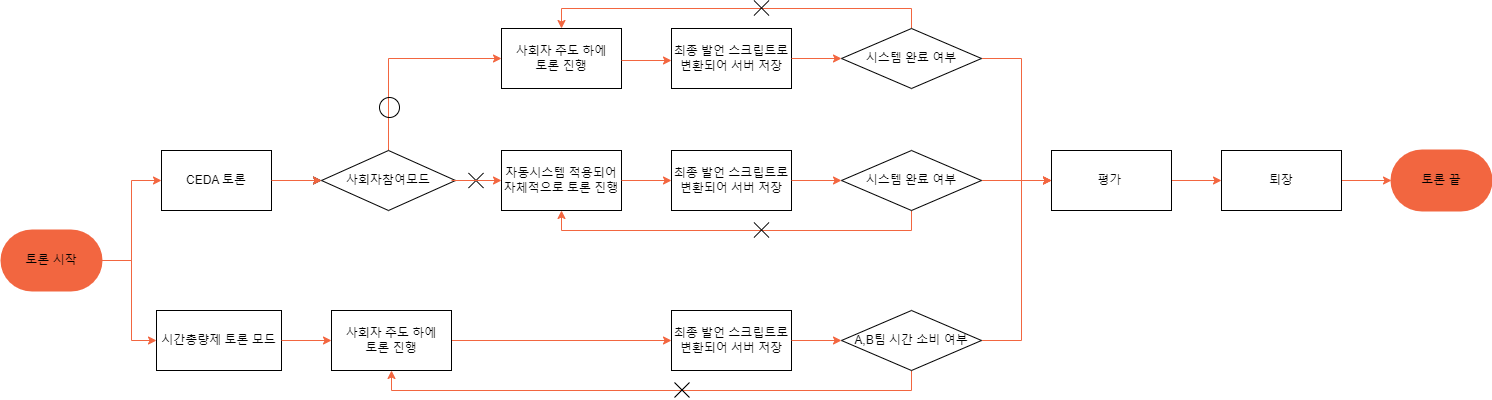

The diagram above was exported from draw.io. Its source (the exported page's mxGraphModel, read from the mxfile embedded in the PNG):
<mxGraphModel dx="673" dy="747" grid="1" gridSize="10" guides="0" tooltips="1" connect="1" arrows="1" fold="1" page="1" pageScale="1" pageWidth="827" pageHeight="1169" math="0" shadow="0">
  <root>
    <mxCell id="0" />
    <mxCell id="1" parent="0" />
    <mxCell id="SSVuJCJ45QU8uQwqOJpF-54" style="edgeStyle=orthogonalEdgeStyle;rounded=0;orthogonalLoop=1;jettySize=auto;html=1;exitX=1;exitY=0.5;exitDx=0;exitDy=0;exitPerimeter=0;entryX=0;entryY=0.5;entryDx=0;entryDy=0;strokeColor=#f26640ff;" parent="1" source="SSVuJCJ45QU8uQwqOJpF-7" target="SSVuJCJ45QU8uQwqOJpF-9" edge="1">
      <mxGeometry relative="1" as="geometry" />
    </mxCell>
    <mxCell id="SSVuJCJ45QU8uQwqOJpF-55" style="edgeStyle=orthogonalEdgeStyle;rounded=0;orthogonalLoop=1;jettySize=auto;html=1;exitX=1;exitY=0.5;exitDx=0;exitDy=0;exitPerimeter=0;entryX=0;entryY=0.5;entryDx=0;entryDy=0;strokeColor=#f26640ff;" parent="1" source="SSVuJCJ45QU8uQwqOJpF-7" target="SSVuJCJ45QU8uQwqOJpF-11" edge="1">
      <mxGeometry relative="1" as="geometry">
        <Array as="points">
          <mxPoint x="970" y="420" />
          <mxPoint x="970" y="500" />
        </Array>
      </mxGeometry>
    </mxCell>
    <mxCell id="SSVuJCJ45QU8uQwqOJpF-7" value="토론 시작" style="strokeWidth=2;html=1;shape=mxgraph.flowchart.terminator;whiteSpace=wrap;fillColor=#f26640ff;strokeColor=#f26640ff;" parent="1" vertex="1">
      <mxGeometry x="840" y="390" width="100" height="60" as="geometry" />
    </mxCell>
    <mxCell id="SSVuJCJ45QU8uQwqOJpF-59" style="edgeStyle=orthogonalEdgeStyle;rounded=0;orthogonalLoop=1;jettySize=auto;html=1;exitX=0.5;exitY=0;exitDx=0;exitDy=0;entryX=0;entryY=0.5;entryDx=0;entryDy=0;strokeColor=#f26640ff;" parent="1" source="SSVuJCJ45QU8uQwqOJpF-8" target="SSVuJCJ45QU8uQwqOJpF-16" edge="1">
      <mxGeometry relative="1" as="geometry" />
    </mxCell>
    <mxCell id="SSVuJCJ45QU8uQwqOJpF-8" value="사회자참여모드" style="rhombus;whiteSpace=wrap;html=1;" parent="1" vertex="1">
      <mxGeometry x="1160" y="310" width="134" height="60" as="geometry" />
    </mxCell>
    <mxCell id="T8eLEMX6m_7ut4J4UVyJ-6" value="" style="edgeStyle=orthogonalEdgeStyle;rounded=0;orthogonalLoop=1;jettySize=auto;html=1;" edge="1" parent="1" source="SSVuJCJ45QU8uQwqOJpF-9" target="SSVuJCJ45QU8uQwqOJpF-8">
      <mxGeometry relative="1" as="geometry" />
    </mxCell>
    <mxCell id="SSVuJCJ45QU8uQwqOJpF-9" value="CEDA 토론" style="rounded=0;whiteSpace=wrap;html=1;" parent="1" vertex="1">
      <mxGeometry x="1000" y="310" width="110" height="60" as="geometry" />
    </mxCell>
    <mxCell id="SSVuJCJ45QU8uQwqOJpF-11" value="시간총량제 토론 모드" style="rounded=0;whiteSpace=wrap;html=1;strokeColor=#000000;fillColor=#FFFFFF;" parent="1" vertex="1">
      <mxGeometry x="995" y="470" width="125" height="60" as="geometry" />
    </mxCell>
    <mxCell id="SSVuJCJ45QU8uQwqOJpF-62" style="edgeStyle=orthogonalEdgeStyle;rounded=0;orthogonalLoop=1;jettySize=auto;html=1;strokeColor=#f26640ff;exitX=1;exitY=0.5;exitDx=0;exitDy=0;" parent="1" edge="1" source="SSVuJCJ45QU8uQwqOJpF-91">
      <mxGeometry relative="1" as="geometry">
        <mxPoint x="1300" y="500" as="sourcePoint" />
        <mxPoint x="1510" y="500" as="targetPoint" />
      </mxGeometry>
    </mxCell>
    <mxCell id="SSVuJCJ45QU8uQwqOJpF-16" value="사회자 주도 하에&lt;br&gt;토론 진행" style="rounded=0;whiteSpace=wrap;html=1;strokeColor=#000000;fillColor=#FFFFFF;" parent="1" vertex="1">
      <mxGeometry x="1340" y="188" width="120" height="60" as="geometry" />
    </mxCell>
    <mxCell id="SSVuJCJ45QU8uQwqOJpF-17" value="자동시스템 적용되어 자체적으로 토론 진행" style="rounded=0;whiteSpace=wrap;html=1;strokeColor=#000000;fillColor=#FFFFFF;" parent="1" vertex="1">
      <mxGeometry x="1340" y="310" width="120" height="60" as="geometry" />
    </mxCell>
    <mxCell id="SSVuJCJ45QU8uQwqOJpF-66" style="edgeStyle=orthogonalEdgeStyle;rounded=0;orthogonalLoop=1;jettySize=auto;html=1;exitX=0.5;exitY=0;exitDx=0;exitDy=0;entryX=0.5;entryY=0;entryDx=0;entryDy=0;strokeColor=#f26640ff;" parent="1" source="SSVuJCJ45QU8uQwqOJpF-19" target="SSVuJCJ45QU8uQwqOJpF-16" edge="1">
      <mxGeometry relative="1" as="geometry" />
    </mxCell>
    <mxCell id="SSVuJCJ45QU8uQwqOJpF-99" style="edgeStyle=orthogonalEdgeStyle;rounded=0;orthogonalLoop=1;jettySize=auto;html=1;exitX=1;exitY=0.5;exitDx=0;exitDy=0;entryX=0;entryY=0.5;entryDx=0;entryDy=0;strokeColor=#f26640ff;" parent="1" source="SSVuJCJ45QU8uQwqOJpF-19" target="SSVuJCJ45QU8uQwqOJpF-38" edge="1">
      <mxGeometry relative="1" as="geometry">
        <Array as="points">
          <mxPoint x="1860" y="218" />
          <mxPoint x="1860" y="340" />
        </Array>
      </mxGeometry>
    </mxCell>
    <mxCell id="SSVuJCJ45QU8uQwqOJpF-19" value="시스템 완료 여부" style="rhombus;whiteSpace=wrap;html=1;" parent="1" vertex="1">
      <mxGeometry x="1680" y="188" width="140" height="60" as="geometry" />
    </mxCell>
    <mxCell id="SSVuJCJ45QU8uQwqOJpF-29" value="최종 발언 스크립트로 변환되어 서버 저장" style="rounded=0;whiteSpace=wrap;html=1;strokeColor=#000000;fillColor=#FFFFFF;" parent="1" vertex="1">
      <mxGeometry x="1510" y="188" width="120" height="60" as="geometry" />
    </mxCell>
    <mxCell id="SSVuJCJ45QU8uQwqOJpF-30" value="최종 발언 스크립트로 변환되어 서버 저장" style="rounded=0;whiteSpace=wrap;html=1;strokeColor=#000000;fillColor=#FFFFFF;" parent="1" vertex="1">
      <mxGeometry x="1510" y="310" width="120" height="60" as="geometry" />
    </mxCell>
    <mxCell id="SSVuJCJ45QU8uQwqOJpF-31" value="최종 발언 스크립트로 변환되어 서버 저장" style="rounded=0;whiteSpace=wrap;html=1;strokeColor=#000000;fillColor=#FFFFFF;" parent="1" vertex="1">
      <mxGeometry x="1510" y="470" width="120" height="60" as="geometry" />
    </mxCell>
    <mxCell id="SSVuJCJ45QU8uQwqOJpF-67" style="edgeStyle=orthogonalEdgeStyle;rounded=0;orthogonalLoop=1;jettySize=auto;html=1;exitX=0.5;exitY=1;exitDx=0;exitDy=0;entryX=0.5;entryY=1;entryDx=0;entryDy=0;strokeColor=#f26640ff;" parent="1" source="SSVuJCJ45QU8uQwqOJpF-32" target="SSVuJCJ45QU8uQwqOJpF-17" edge="1">
      <mxGeometry relative="1" as="geometry" />
    </mxCell>
    <mxCell id="SSVuJCJ45QU8uQwqOJpF-71" style="edgeStyle=orthogonalEdgeStyle;rounded=0;orthogonalLoop=1;jettySize=auto;html=1;exitX=1;exitY=0.5;exitDx=0;exitDy=0;entryX=0;entryY=0.5;entryDx=0;entryDy=0;strokeColor=#f26640ff;" parent="1" source="SSVuJCJ45QU8uQwqOJpF-32" target="SSVuJCJ45QU8uQwqOJpF-38" edge="1">
      <mxGeometry relative="1" as="geometry" />
    </mxCell>
    <mxCell id="SSVuJCJ45QU8uQwqOJpF-32" value="시스템 완료 여부" style="rhombus;whiteSpace=wrap;html=1;" parent="1" vertex="1">
      <mxGeometry x="1680" y="310" width="140" height="60" as="geometry" />
    </mxCell>
    <mxCell id="SSVuJCJ45QU8uQwqOJpF-87" style="edgeStyle=orthogonalEdgeStyle;rounded=0;orthogonalLoop=1;jettySize=auto;html=1;exitX=1;exitY=0.5;exitDx=0;exitDy=0;entryX=0;entryY=0.5;entryDx=0;entryDy=0;strokeColor=#f26640ff;" parent="1" source="SSVuJCJ45QU8uQwqOJpF-33" target="SSVuJCJ45QU8uQwqOJpF-38" edge="1">
      <mxGeometry relative="1" as="geometry">
        <Array as="points">
          <mxPoint x="1860" y="500" />
          <mxPoint x="1860" y="340" />
        </Array>
      </mxGeometry>
    </mxCell>
    <mxCell id="SSVuJCJ45QU8uQwqOJpF-93" style="edgeStyle=orthogonalEdgeStyle;rounded=0;orthogonalLoop=1;jettySize=auto;html=1;exitX=0.5;exitY=1;exitDx=0;exitDy=0;entryX=0.5;entryY=1;entryDx=0;entryDy=0;strokeColor=#f26640ff;" parent="1" source="SSVuJCJ45QU8uQwqOJpF-33" target="SSVuJCJ45QU8uQwqOJpF-91" edge="1">
      <mxGeometry relative="1" as="geometry" />
    </mxCell>
    <mxCell id="SSVuJCJ45QU8uQwqOJpF-33" value="A,B팀 시간 소비 여부" style="rhombus;whiteSpace=wrap;html=1;" parent="1" vertex="1">
      <mxGeometry x="1680" y="470" width="140" height="60" as="geometry" />
    </mxCell>
    <mxCell id="SSVuJCJ45QU8uQwqOJpF-36" value="토론 끝" style="strokeWidth=2;html=1;shape=mxgraph.flowchart.terminator;whiteSpace=wrap;fillColor=#f26640ff;strokeColor=#f26640ff;" parent="1" vertex="1">
      <mxGeometry x="2230" y="310" width="100" height="60" as="geometry" />
    </mxCell>
    <mxCell id="SSVuJCJ45QU8uQwqOJpF-76" style="edgeStyle=orthogonalEdgeStyle;rounded=0;orthogonalLoop=1;jettySize=auto;html=1;exitX=1;exitY=0.5;exitDx=0;exitDy=0;entryX=0;entryY=0.5;entryDx=0;entryDy=0;strokeColor=#f26640ff;" parent="1" source="SSVuJCJ45QU8uQwqOJpF-38" target="SSVuJCJ45QU8uQwqOJpF-40" edge="1">
      <mxGeometry relative="1" as="geometry" />
    </mxCell>
    <mxCell id="SSVuJCJ45QU8uQwqOJpF-38" value="평가&amp;nbsp;" style="rounded=0;whiteSpace=wrap;html=1;strokeColor=#000000;fillColor=#FFFFFF;" parent="1" vertex="1">
      <mxGeometry x="1890" y="310" width="120" height="60" as="geometry" />
    </mxCell>
    <mxCell id="SSVuJCJ45QU8uQwqOJpF-84" value="" style="edgeStyle=orthogonalEdgeStyle;rounded=0;orthogonalLoop=1;jettySize=auto;html=1;strokeColor=#f26640ff;" parent="1" source="SSVuJCJ45QU8uQwqOJpF-40" target="SSVuJCJ45QU8uQwqOJpF-36" edge="1">
      <mxGeometry relative="1" as="geometry" />
    </mxCell>
    <mxCell id="SSVuJCJ45QU8uQwqOJpF-40" value="퇴장" style="rounded=0;whiteSpace=wrap;html=1;strokeColor=#000000;fillColor=#FFFFFF;" parent="1" vertex="1">
      <mxGeometry x="2060" y="310" width="120" height="60" as="geometry" />
    </mxCell>
    <mxCell id="SSVuJCJ45QU8uQwqOJpF-91" value="사회자 주도 하에&lt;br&gt;토론 진행" style="rounded=0;whiteSpace=wrap;html=1;strokeColor=#000000;fillColor=#FFFFFF;" parent="1" vertex="1">
      <mxGeometry x="1170" y="470" width="120" height="60" as="geometry" />
    </mxCell>
    <mxCell id="SSVuJCJ45QU8uQwqOJpF-95" value="" style="shape=umlDestroy;whiteSpace=wrap;html=1;strokeWidth=1;strokeColor=#000000;fillColor=#000000;" parent="1" vertex="1">
      <mxGeometry x="1592.5" y="160" width="15" height="15" as="geometry" />
    </mxCell>
    <mxCell id="SSVuJCJ45QU8uQwqOJpF-96" value="" style="shape=umlDestroy;whiteSpace=wrap;html=1;strokeWidth=1;strokeColor=#000000;fillColor=#000000;" parent="1" vertex="1">
      <mxGeometry x="1592.5" y="382" width="15" height="15" as="geometry" />
    </mxCell>
    <mxCell id="SSVuJCJ45QU8uQwqOJpF-97" value="" style="shape=umlDestroy;whiteSpace=wrap;html=1;strokeWidth=1;strokeColor=#000000;fillColor=#000000;" parent="1" vertex="1">
      <mxGeometry x="1513" y="542" width="15" height="15" as="geometry" />
    </mxCell>
    <mxCell id="SSVuJCJ45QU8uQwqOJpF-103" value="" style="ellipse;whiteSpace=wrap;html=1;aspect=fixed;strokeColor=#000000;strokeWidth=1;fillColor=none;" parent="1" vertex="1">
      <mxGeometry x="1218" y="257" width="20" height="20" as="geometry" />
    </mxCell>
    <mxCell id="SSVuJCJ45QU8uQwqOJpF-105" value="" style="shape=umlDestroy;whiteSpace=wrap;html=1;strokeWidth=1;strokeColor=#000000;fillColor=#000000;" parent="1" vertex="1">
      <mxGeometry x="1307" y="332.5" width="15" height="15" as="geometry" />
    </mxCell>
    <mxCell id="T8eLEMX6m_7ut4J4UVyJ-1" value="" style="edgeStyle=orthogonalEdgeStyle;rounded=0;orthogonalLoop=1;jettySize=auto;html=1;strokeColor=#f26640ff;" edge="1" parent="1">
      <mxGeometry relative="1" as="geometry">
        <mxPoint x="1109.9999999999998" y="340" as="sourcePoint" />
        <mxPoint x="1160" y="340" as="targetPoint" />
      </mxGeometry>
    </mxCell>
    <mxCell id="T8eLEMX6m_7ut4J4UVyJ-2" value="" style="edgeStyle=orthogonalEdgeStyle;rounded=0;orthogonalLoop=1;jettySize=auto;html=1;strokeColor=#f26640ff;" edge="1" parent="1">
      <mxGeometry relative="1" as="geometry">
        <mxPoint x="1119.9999999999998" y="500" as="sourcePoint" />
        <mxPoint x="1170" y="500" as="targetPoint" />
      </mxGeometry>
    </mxCell>
    <mxCell id="T8eLEMX6m_7ut4J4UVyJ-3" value="" style="edgeStyle=orthogonalEdgeStyle;rounded=0;orthogonalLoop=1;jettySize=auto;html=1;strokeColor=#f26640ff;" edge="1" parent="1">
      <mxGeometry relative="1" as="geometry">
        <mxPoint x="1289.9999999999998" y="340" as="sourcePoint" />
        <mxPoint x="1340" y="340" as="targetPoint" />
        <Array as="points">
          <mxPoint x="1340" y="340" />
        </Array>
      </mxGeometry>
    </mxCell>
    <mxCell id="T8eLEMX6m_7ut4J4UVyJ-7" value="" style="edgeStyle=orthogonalEdgeStyle;rounded=0;orthogonalLoop=1;jettySize=auto;html=1;strokeColor=#f26640ff;" edge="1" parent="1">
      <mxGeometry relative="1" as="geometry">
        <mxPoint x="1459.9999999999998" y="340" as="sourcePoint" />
        <mxPoint x="1510" y="340" as="targetPoint" />
      </mxGeometry>
    </mxCell>
    <mxCell id="T8eLEMX6m_7ut4J4UVyJ-8" value="" style="edgeStyle=orthogonalEdgeStyle;rounded=0;orthogonalLoop=1;jettySize=auto;html=1;strokeColor=#f26640ff;" edge="1" parent="1">
      <mxGeometry relative="1" as="geometry">
        <mxPoint x="1459.9999999999998" y="220" as="sourcePoint" />
        <mxPoint x="1510" y="220" as="targetPoint" />
      </mxGeometry>
    </mxCell>
    <mxCell id="T8eLEMX6m_7ut4J4UVyJ-9" value="" style="edgeStyle=orthogonalEdgeStyle;rounded=0;orthogonalLoop=1;jettySize=auto;html=1;strokeColor=#f26640ff;" edge="1" parent="1">
      <mxGeometry relative="1" as="geometry">
        <mxPoint x="1629.9999999999998" y="218" as="sourcePoint" />
        <mxPoint x="1680" y="218" as="targetPoint" />
      </mxGeometry>
    </mxCell>
    <mxCell id="T8eLEMX6m_7ut4J4UVyJ-10" value="" style="edgeStyle=orthogonalEdgeStyle;rounded=0;orthogonalLoop=1;jettySize=auto;html=1;strokeColor=#f26640ff;" edge="1" parent="1">
      <mxGeometry relative="1" as="geometry">
        <mxPoint x="1629.9999999999998" y="340" as="sourcePoint" />
        <mxPoint x="1680" y="340" as="targetPoint" />
      </mxGeometry>
    </mxCell>
    <mxCell id="T8eLEMX6m_7ut4J4UVyJ-11" value="" style="edgeStyle=orthogonalEdgeStyle;rounded=0;orthogonalLoop=1;jettySize=auto;html=1;strokeColor=#f26640ff;" edge="1" parent="1">
      <mxGeometry relative="1" as="geometry">
        <mxPoint x="1629.9999999999998" y="500" as="sourcePoint" />
        <mxPoint x="1680" y="500" as="targetPoint" />
      </mxGeometry>
    </mxCell>
  </root>
</mxGraphModel>